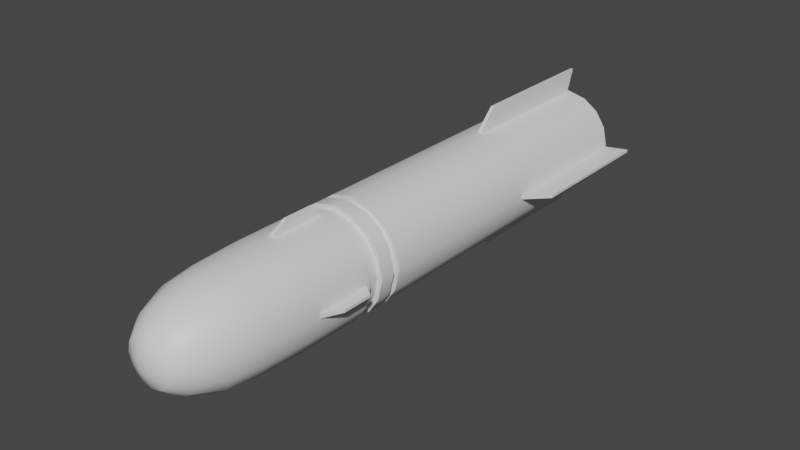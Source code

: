 # Source: missile.blend  (saved by Blender 3.0.40; exported with 4.5.12 LTS)
import bpy
from mathutils import Matrix  # noqa: F401  (used for matrix-valued properties, if any)

bpy.ops.wm.read_factory_settings(use_empty=True)
scene = bpy.context.scene
scene.name = 'Scene'

# ---- collections
col_collection = bpy.data.collections.new('Collection'); scene.collection.children.link(col_collection)

# ---- materials (node trees are filled in below, after node groups)
mat_body = bpy.data.materials.new('Body')
mat_body.alpha_threshold = 0.0
mat_body.use_transparent_shadow = False
mat_body.roughness = 0.5
mat_body.line_color = (0.0, 0.0, 0.0, 1.0)
mat_fins = bpy.data.materials.new('Fins')
mat_fins.alpha_threshold = 0.0
mat_fins.use_transparent_shadow = False
mat_fins.roughness = 0.5
mat_fins.line_color = (0.0, 0.0, 0.0, 1.0)

# ---- node groups
ng_auto_smooth = bpy.data.node_groups.new('Auto Smooth', 'GeometryNodeTree')
_s = ng_auto_smooth.interface.new_socket(name='Geometry', in_out='OUTPUT', socket_type='NodeSocketGeometry')
_s = ng_auto_smooth.interface.new_socket(name='Geometry', in_out='INPUT', socket_type='NodeSocketGeometry')
_s = ng_auto_smooth.interface.new_socket(name='Angle', in_out='INPUT', socket_type='NodeSocketFloat')
_s.subtype = 'ANGLE'
_s.min_value = 0.0
_s.max_value = 3.142
ng_auto_smooth.is_modifier = True
_N = ng_auto_smooth.nodes; _L = ng_auto_smooth.links
n0 = _N.new('NodeGroupOutput'); n0.name = 'Group Output'; n0.location = (480, -100)
n1 = _N.new('NodeGroupInput'); n1.name = 'Group Input'; n1.location = (-420, -300)
n2 = _N.new('NodeGroupInput'); n2.name = 'Group Input.001'; n2.location = (-60, -100)
n3 = _N.new('GeometryNodeSetShadeSmooth'); n3.name = 'Set Shade Smooth'; n3.location = (120, -100)
n3.domain = 'EDGE'
n4 = _N.new('GeometryNodeSetShadeSmooth'); n4.name = 'Set Shade Smooth.001'; n4.location = (300, -100)
n5 = _N.new('GeometryNodeInputMeshEdgeAngle'); n5.name = 'Edge Angle'; n5.location = (-420, -220)
n6 = _N.new('GeometryNodeInputEdgeSmooth'); n6.name = 'Is Edge Smooth'; n6.location = (-60, -160)
n7 = _N.new('GeometryNodeInputShadeSmooth'); n7.name = 'Is Face Smooth'; n7.location = (-240, -340)
n8 = _N.new('FunctionNodeBooleanMath'); n8.name = 'Boolean Math'; n8.location = (-60, -220)
n9 = _N.new('FunctionNodeCompare'); n9.name = 'Compare'; n9.location = (-240, -180)
n9.operation = 'LESS_EQUAL'
_L.new(n5.outputs[0], n9.inputs[0])
_L.new(n4.outputs[0], n0.inputs[0])
_L.new(n1.outputs[1], n9.inputs[1])
_L.new(n9.outputs[0], n8.inputs[0])
_L.new(n7.outputs[0], n8.inputs[1])
_L.new(n2.outputs[0], n3.inputs[0])
_L.new(n6.outputs[0], n3.inputs[1])
_L.new(n3.outputs[0], n4.inputs[0])
_L.new(n8.outputs[0], n3.inputs[2])
n0.is_active_output = True

# ---- material node trees
mat_body.use_nodes = True; mat_body.node_tree.nodes.clear()
_N = mat_body.node_tree.nodes; _L = mat_body.node_tree.links
n0 = _N.new('ShaderNodeOutputMaterial'); n0.name = 'Material Output'; n0.location = (300, 300)
n1 = _N.new('ShaderNodeBsdfPrincipled'); n1.name = 'Principled BSDF'; n1.location = (10, 300)
n1.distribution = 'GGX'
n1.subsurface_method = 'RANDOM_WALK_SKIN'
n1.inputs[3].default_value = 1.45
n1.inputs[27].default_value = (0.0, 0.0, 0.0, 1.0)
n1.inputs[28].default_value = 1.0
_L.new(n1.outputs[0], n0.inputs[0])
n0.is_active_output = True
mat_fins.use_nodes = True; mat_fins.node_tree.nodes.clear()
_N = mat_fins.node_tree.nodes; _L = mat_fins.node_tree.links
n0 = _N.new('ShaderNodeOutputMaterial'); n0.name = 'Material Output'; n0.location = (300, 300)
n1 = _N.new('ShaderNodeBsdfPrincipled'); n1.name = 'Principled BSDF'; n1.location = (10, 300)
n1.distribution = 'GGX'
n1.subsurface_method = 'RANDOM_WALK_SKIN'
n1.inputs[3].default_value = 1.45
n1.inputs[27].default_value = (0.0, 0.0, 0.0, 1.0)
n1.inputs[28].default_value = 1.0
_L.new(n1.outputs[0], n0.inputs[0])
n0.is_active_output = True

# ---- world
world_world = bpy.data.worlds.new('World'); scene.world = world_world
world_world.use_nodes = True; world_world.node_tree.nodes.clear()
_N = world_world.node_tree.nodes; _L = world_world.node_tree.links
n0 = _N.new('ShaderNodeOutputWorld'); n0.name = 'World Output'; n0.location = (300, 300)
n1 = _N.new('ShaderNodeBackground'); n1.name = 'Background'; n1.location = (10, 300)
n1.inputs[0].default_value = (0.05088, 0.05088, 0.05088, 1.0)
_L.new(n1.outputs[0], n0.inputs[0])
n0.is_active_output = True
world_world.color = (0.05088, 0.05088, 0.05088)
world_world.use_sun_shadow = False
world_world.sun_shadow_jitter_overblur = 0.0

# ---- meshes
me_cube_001 = bpy.data.meshes.new('Cube.001')
me_cube_001.from_pydata([(-1.225, 9.377, 1.225), (0.0, 9.377, 1.732), (-0.724, 9.377, 1.566), (-1.566, -5.32, 0.724), (-1.732, 9.377, 0.0), (-1.225, -5.32, 1.225), (-1.566, 9.377, 0.724), (-0.2352, -9.392, 0.1087), (-0.2601, -9.392, 0.0), (-0.1087, -9.392, 0.2352), (0.0, -9.392, 0.2601), (-0.1839, -9.392, 0.1839), (-0.3192, -9.214, 0.6904), (-0.54, -9.214, 0.54), (0.0, -9.214, 0.7636), (-0.6904, -9.214, 0.3192), (-0.7636, -9.214, 0.0), (-0.8419, -8.686, 0.8419), (0.0, -8.686, 1.191), (-1.191, -8.686, 0.0), (-0.4977, -8.686, 1.076), (-1.076, -8.686, 0.4977), (-1.089, -7.782, 1.089), (0.0, -7.782, 1.54), (-1.54, -7.782, 0.0), (-0.6435, -7.782, 1.392), (-1.392, -7.782, 0.6435), (-1.184, -6.751, 1.184), (0.0, -6.751, 1.674), (-1.674, -6.751, 0.0), (-0.6999, -6.751, 1.514), (-1.514, -6.751, 0.6999), (-1.225, -3.044, 1.225), (-1.566, -3.044, 0.724), (0.0, -2.553, 1.732), (-1.225, -2.553, 1.225), (-1.566, -2.553, 0.724), (-0.724, -2.553, 1.566), (-1.732, -2.553, 0.0), (-0.6616, -3.044, 1.431), (0.0, -3.044, 1.583), (-1.119, -3.044, 1.119), (-1.583, -3.044, 0.0), (-1.431, -3.044, 0.6616), (0.0, -2.553, 1.583), (-1.119, -2.553, 1.119), (-1.431, -2.553, 0.6616), (-0.6616, -2.553, 1.431), (-1.583, -2.553, 0.0), (0.0, -2.065, 1.732), (0.0, -1.814, 1.732), (-1.225, -2.065, 1.225), (-1.225, -1.814, 1.225), (-1.566, -2.065, 0.724), (-1.566, -1.814, 0.724), (-0.724, -1.814, 1.566), (-0.724, -2.065, 1.566), (-1.732, -1.814, 0.0), (-1.732, -2.065, 0.0), (0.0, -2.065, 1.55), (0.0, -1.814, 1.55), (-1.096, -2.065, 1.096), (-1.096, -1.814, 1.096), (-1.401, -2.065, 0.648), (-1.401, -1.814, 0.648), (-0.648, -1.814, 1.401), (-0.648, -2.065, 1.401), (-1.55, -1.814, 0.0), (-1.55, -2.065, 0.0), (-0.724, -3.044, 1.566), (-0.724, -5.32, 1.566), (-1.732, -3.044, 0.0), (-1.732, -5.32, 0.0), (0.0, -5.32, 1.732), (0.0, -3.044, 1.732), (0.0, -9.392, 0.0), (1.225, 9.377, 1.225), (0.724, 9.377, 1.566), (1.566, -5.32, 0.724), (1.732, 9.377, 0.0), (1.225, -5.32, 1.225), (1.566, 9.377, 0.724), (0.2352, -9.392, 0.1087), (0.2601, -9.392, 0.0), (0.1087, -9.392, 0.2352), (0.1839, -9.392, 0.1839), (0.3192, -9.214, 0.6904), (0.54, -9.214, 0.54), (0.6904, -9.214, 0.3192), (0.7636, -9.214, 0.0), (0.8419, -8.686, 0.8419), (1.191, -8.686, 0.0), (0.4977, -8.686, 1.076), (1.076, -8.686, 0.4977), (1.089, -7.782, 1.089), (1.54, -7.782, 0.0), (0.6435, -7.782, 1.392), (1.392, -7.782, 0.6435), (1.184, -6.751, 1.184), (1.674, -6.751, 0.0), (0.6999, -6.751, 1.514), (1.514, -6.751, 0.6999), (1.225, -3.044, 1.225), (1.566, -3.044, 0.724), (1.225, -2.553, 1.225), (1.566, -2.553, 0.724), (0.724, -2.553, 1.566), (1.732, -2.553, 0.0), (0.6616, -3.044, 1.431), (1.119, -3.044, 1.119), (1.583, -3.044, 0.0), (1.431, -3.044, 0.6616), (1.119, -2.553, 1.119), (1.431, -2.553, 0.6616), (0.6616, -2.553, 1.431), (1.583, -2.553, 0.0), (1.225, -2.065, 1.225), (1.225, -1.814, 1.225), (1.566, -2.065, 0.724), (1.566, -1.814, 0.724), (0.724, -1.814, 1.566), (0.724, -2.065, 1.566), (1.732, -1.814, 0.0), (1.732, -2.065, 0.0), (1.096, -2.065, 1.096), (1.096, -1.814, 1.096), (1.401, -2.065, 0.648), (1.401, -1.814, 0.648), (0.648, -1.814, 1.401), (0.648, -2.065, 1.401), (1.55, -1.814, 0.0), (1.55, -2.065, 0.0), (0.724, -3.044, 1.566), (0.724, -5.32, 1.566), (1.732, -3.044, 0.0), (1.732, -5.32, 0.0), (-1.225, 9.377, -1.225), (0.0, 9.377, -1.732), (-0.724, 9.377, -1.566), (-1.566, -5.32, -0.724), (-1.225, -5.32, -1.225), (-1.566, 9.377, -0.724), (-0.2352, -9.392, -0.1087), (-0.1087, -9.392, -0.2352), (0.0, -9.392, -0.2601), (-0.1839, -9.392, -0.1839), (-0.3192, -9.214, -0.6904), (-0.54, -9.214, -0.54), (0.0, -9.214, -0.7636), (-0.6904, -9.214, -0.3192), (-0.8419, -8.686, -0.8419), (0.0, -8.686, -1.191), (-0.4977, -8.686, -1.076), (-1.076, -8.686, -0.4977), (-1.089, -7.782, -1.089), (0.0, -7.782, -1.54), (-0.6435, -7.782, -1.392), (-1.392, -7.782, -0.6435), (-1.184, -6.751, -1.184), (0.0, -6.751, -1.674), (-0.6999, -6.751, -1.514), (-1.514, -6.751, -0.6999), (-1.225, -3.044, -1.225), (-1.566, -3.044, -0.724), (0.0, -2.553, -1.732), (-1.225, -2.553, -1.225), (-1.566, -2.553, -0.724), (-0.724, -2.553, -1.566), (-0.6616, -3.044, -1.431), (0.0, -3.044, -1.583), (-1.119, -3.044, -1.119), (-1.431, -3.044, -0.6616), (0.0, -2.553, -1.583), (-1.119, -2.553, -1.119), (-1.431, -2.553, -0.6616), (-0.6616, -2.553, -1.431), (0.0, -2.065, -1.732), (0.0, -1.814, -1.732), (-1.225, -2.065, -1.225), (-1.225, -1.814, -1.225), (-1.566, -2.065, -0.724), (-1.566, -1.814, -0.724), (-0.724, -1.814, -1.566), (-0.724, -2.065, -1.566), (0.0, -2.065, -1.55), (0.0, -1.814, -1.55), (-1.096, -2.065, -1.096), (-1.096, -1.814, -1.096), (-1.401, -2.065, -0.648), (-1.401, -1.814, -0.648), (-0.648, -1.814, -1.401), (-0.648, -2.065, -1.401), (-0.724, -3.044, -1.566), (-0.724, -5.32, -1.566), (0.0, -5.32, -1.732), (0.0, -3.044, -1.732), (1.225, 9.377, -1.225), (0.724, 9.377, -1.566), (1.566, -5.32, -0.724), (1.225, -5.32, -1.225), (1.566, 9.377, -0.724), (0.2352, -9.392, -0.1087), (0.1087, -9.392, -0.2352), (0.1839, -9.392, -0.1839), (0.3192, -9.214, -0.6904), (0.54, -9.214, -0.54), (0.6904, -9.214, -0.3192), (0.8419, -8.686, -0.8419), (0.4977, -8.686, -1.076), (1.076, -8.686, -0.4977), (1.089, -7.782, -1.089), (0.6435, -7.782, -1.392), (1.392, -7.782, -0.6435), (1.184, -6.751, -1.184), (0.6999, -6.751, -1.514), (1.514, -6.751, -0.6999), (1.225, -3.044, -1.225), (1.566, -3.044, -0.724), (1.225, -2.553, -1.225), (1.566, -2.553, -0.724), (0.724, -2.553, -1.566), (0.6616, -3.044, -1.431), (1.119, -3.044, -1.119), (1.431, -3.044, -0.6616), (1.119, -2.553, -1.119), (1.431, -2.553, -0.6616), (0.6616, -2.553, -1.431), (1.225, -2.065, -1.225), (1.225, -1.814, -1.225), (1.566, -2.065, -0.724), (1.566, -1.814, -0.724), (0.724, -1.814, -1.566), (0.724, -2.065, -1.566), (1.096, -2.065, -1.096), (1.096, -1.814, -1.096), (1.401, -2.065, -0.648), (1.401, -1.814, -0.648), (0.648, -1.814, -1.401), (0.648, -2.065, -1.401), (0.724, -3.044, -1.566), (0.724, -5.32, -1.566), (-0.7553, 9.377, 0.7553), (-5.725e-09, 9.377, 1.068), (-0.4465, 9.377, 0.9657), (-1.068, 9.377, -3.685e-09), (-0.9657, 9.377, 0.4465), (0.7553, 9.377, 0.7553), (0.4465, 9.377, 0.9657), (1.068, 9.377, -3.685e-09), (0.9657, 9.377, 0.4465), (-0.7553, 9.377, -0.7553), (-5.725e-09, 9.377, -1.068), (-0.4465, 9.377, -0.9657), (-0.9657, 9.377, -0.4465), (0.7553, 9.377, -0.7553), (0.4465, 9.377, -0.9657), (0.9657, 9.377, -0.4465), (-0.7553, 9.563, 0.7553), (-5.725e-09, 9.563, 1.068), (-0.4465, 9.563, 0.9657), (-1.068, 9.563, -3.685e-09), (-0.9657, 9.563, 0.4465), (0.7553, 9.563, 0.7553), (0.4465, 9.563, 0.9657), (1.068, 9.563, -3.685e-09), (0.9657, 9.563, 0.4465), (-0.7553, 9.563, -0.7553), (-5.725e-09, 9.563, -1.068), (-0.4465, 9.563, -0.9657), (-0.9657, 9.563, -0.4465), (0.7553, 9.563, -0.7553), (0.4465, 9.563, -0.9657), (0.9657, 9.563, -0.4465), (-0.8607, 9.73, 0.8607), (-4.591e-09, 9.73, 1.217), (-0.5088, 9.73, 1.1), (-1.217, 9.73, -5.485e-09), (-1.1, 9.73, 0.5088), (0.8607, 9.73, 0.8607), (0.5088, 9.73, 1.1), (1.217, 9.73, -5.485e-09), (1.1, 9.73, 0.5088), (-0.8607, 9.73, -0.8607), (-4.591e-09, 9.73, -1.217), (-0.5088, 9.73, -1.1), (-1.1, 9.73, -0.5088), (0.8607, 9.73, -0.8607), (0.5088, 9.73, -1.1), (1.1, 9.73, -0.5088), (-0.8607, 9.947, 0.8607), (-4.591e-09, 9.947, 1.217), (-0.5088, 9.947, 1.1), (-1.217, 9.947, -5.485e-09), (-1.1, 9.947, 0.5088), (0.8607, 9.947, 0.8607), (0.5088, 9.947, 1.1), (1.217, 9.947, -5.485e-09), (1.1, 9.947, 0.5088), (-0.8607, 9.947, -0.8607), (-4.591e-09, 9.947, -1.217), (-0.5088, 9.947, -1.1), (-1.1, 9.947, -0.5088), (0.8607, 9.947, -0.8607), (0.5088, 9.947, -1.1), (1.1, 9.947, -0.5088), (-0.5706, 9.947, 0.5706), (-1.192e-08, 9.947, 0.8069), (-0.3373, 9.947, 0.7295), (-0.8069, 9.947, -1.089e-08), (-0.7295, 9.947, 0.3373), (0.5706, 9.947, 0.5706), (0.3373, 9.947, 0.7295), (0.8069, 9.947, -1.089e-08), (0.7295, 9.947, 0.3373), (-0.5706, 9.947, -0.5706), (-1.192e-08, 9.947, -0.8069), (-0.3373, 9.947, -0.7295), (-0.7295, 9.947, -0.3373), (0.5706, 9.947, -0.5706), (0.3373, 9.947, -0.7295), (0.7295, 9.947, -0.3373), (-0.5706, 6.483, 0.5706), (-1.192e-08, 6.483, 0.8069), (-0.3373, 6.483, 0.7295), (-0.8069, 6.483, -1.089e-08), (-0.7295, 6.483, 0.3373), (0.5706, 6.483, 0.5706), (0.3373, 6.483, 0.7295), (0.8069, 6.483, -1.089e-08), (0.7295, 6.483, 0.3373), (-0.5706, 6.483, -0.5706), (-1.192e-08, 6.483, -0.8069), (-0.3373, 6.483, -0.7295), (-0.7295, 6.483, -0.3373), (0.5706, 6.483, -0.5706), (0.3373, 6.483, -0.7295), (0.7295, 6.483, -0.3373)], [], [(32, 33, 3, 5), (32, 5, 70, 69), (33, 71, 72, 3), (13, 11, 9, 12), (13, 15, 7, 11), (12, 9, 10, 14), (15, 16, 8, 7), (21, 19, 16, 15), (20, 12, 14, 18), (17, 21, 15, 13), (17, 13, 12, 20), (22, 17, 20, 25), (22, 26, 21, 17), (25, 20, 18, 23), (26, 24, 19, 21), (31, 29, 24, 26), (30, 25, 23, 28), (27, 31, 26, 22), (27, 22, 25, 30), (5, 27, 30, 70), (5, 3, 31, 27), (70, 30, 28, 73), (3, 72, 29, 31), (33, 32, 41, 43), (37, 47, 44, 34), (69, 39, 41, 32), (36, 38, 48, 46), (56, 37, 34, 49), (51, 53, 36, 35), (51, 35, 37, 56), (53, 58, 38, 36), (46, 48, 42, 43), (45, 41, 39, 47), (45, 46, 43, 41), (47, 39, 40, 44), (35, 36, 46, 45), (74, 40, 39, 69), (35, 45, 47, 37), (71, 33, 43, 42), (6, 4, 57, 54), (0, 52, 55, 2), (56, 66, 61, 51), (52, 62, 65, 55), (0, 6, 54, 52), (2, 55, 50, 1), (64, 67, 68, 63), (62, 61, 66, 65), (62, 64, 63, 61), (65, 66, 59, 60), (55, 65, 60, 50), (54, 57, 67, 64), (49, 59, 66, 56), (52, 54, 64, 62), (58, 53, 63, 68), (53, 51, 61, 63), (69, 70, 73, 74), (11, 75, 9), (7, 8, 75), (9, 75, 10), (11, 7, 75), (102, 80, 78, 103), (102, 132, 133, 80), (103, 78, 135, 134), (87, 86, 84, 85), (87, 85, 82, 88), (86, 14, 10, 84), (88, 82, 83, 89), (93, 88, 89, 91), (92, 18, 14, 86), (90, 87, 88, 93), (90, 92, 86, 87), (94, 96, 92, 90), (94, 90, 93, 97), (96, 23, 18, 92), (97, 93, 91, 95), (101, 97, 95, 99), (100, 28, 23, 96), (98, 94, 97, 101), (98, 100, 96, 94), (80, 133, 100, 98), (80, 98, 101, 78), (133, 73, 28, 100), (78, 101, 99, 135), (103, 111, 109, 102), (106, 34, 44, 114), (132, 102, 109, 108), (105, 113, 115, 107), (121, 49, 34, 106), (116, 104, 105, 118), (116, 121, 106, 104), (118, 105, 107, 123), (113, 111, 110, 115), (112, 114, 108, 109), (112, 109, 111, 113), (114, 44, 40, 108), (104, 112, 113, 105), (74, 132, 108, 40), (104, 106, 114, 112), (134, 110, 111, 103), (81, 119, 122, 79), (76, 77, 120, 117), (121, 116, 124, 129), (117, 120, 128, 125), (76, 117, 119, 81), (77, 1, 50, 120), (127, 126, 131, 130), (125, 128, 129, 124), (125, 124, 126, 127), (128, 60, 59, 129), (120, 50, 60, 128), (119, 127, 130, 122), (49, 121, 129, 59), (117, 125, 127, 119), (123, 131, 126, 118), (118, 126, 124, 116), (132, 74, 73, 133), (85, 84, 75), (82, 75, 83), (84, 10, 75), (85, 75, 82), (162, 140, 139, 163), (162, 192, 193, 140), (163, 139, 72, 71), (147, 146, 143, 145), (147, 145, 142, 149), (146, 148, 144, 143), (149, 142, 8, 16), (153, 149, 16, 19), (152, 151, 148, 146), (150, 147, 149, 153), (150, 152, 146, 147), (154, 156, 152, 150), (154, 150, 153, 157), (156, 155, 151, 152), (157, 153, 19, 24), (161, 157, 24, 29), (160, 159, 155, 156), (158, 154, 157, 161), (158, 160, 156, 154), (140, 193, 160, 158), (140, 158, 161, 139), (193, 194, 159, 160), (139, 161, 29, 72), (163, 171, 170, 162), (167, 164, 172, 175), (192, 162, 170, 168), (166, 174, 48, 38), (183, 176, 164, 167), (178, 165, 166, 180), (178, 183, 167, 165), (180, 166, 38, 58), (174, 171, 42, 48), (173, 175, 168, 170), (173, 170, 171, 174), (175, 172, 169, 168), (165, 173, 174, 166), (195, 192, 168, 169), (165, 167, 175, 173), (71, 42, 171, 163), (141, 181, 57, 4), (136, 138, 182, 179), (183, 178, 186, 191), (179, 182, 190, 187), (136, 179, 181, 141), (138, 137, 177, 182), (189, 188, 68, 67), (187, 190, 191, 186), (187, 186, 188, 189), (190, 185, 184, 191), (182, 177, 185, 190), (181, 189, 67, 57), (176, 183, 191, 184), (179, 187, 189, 181), (58, 68, 188, 180), (180, 188, 186, 178), (192, 195, 194, 193), (145, 143, 75), (142, 75, 8), (143, 144, 75), (145, 75, 142), (216, 217, 198, 199), (216, 199, 240, 239), (217, 134, 135, 198), (205, 203, 202, 204), (205, 206, 201, 203), (204, 202, 144, 148), (206, 89, 83, 201), (209, 91, 89, 206), (208, 204, 148, 151), (207, 209, 206, 205), (207, 205, 204, 208), (210, 207, 208, 211), (210, 212, 209, 207), (211, 208, 151, 155), (212, 95, 91, 209), (215, 99, 95, 212), (214, 211, 155, 159), (213, 215, 212, 210), (213, 210, 211, 214), (199, 213, 214, 240), (199, 198, 215, 213), (240, 214, 159, 194), (198, 135, 99, 215), (217, 216, 222, 223), (220, 226, 172, 164), (239, 221, 222, 216), (219, 107, 115, 225), (232, 220, 164, 176), (227, 229, 219, 218), (227, 218, 220, 232), (229, 123, 107, 219), (225, 115, 110, 223), (224, 222, 221, 226), (224, 225, 223, 222), (226, 221, 169, 172), (218, 219, 225, 224), (195, 169, 221, 239), (218, 224, 226, 220), (134, 217, 223, 110), (200, 79, 122, 230), (196, 228, 231, 197), (232, 238, 233, 227), (228, 234, 237, 231), (196, 200, 230, 228), (197, 231, 177, 137), (236, 130, 131, 235), (234, 233, 238, 237), (234, 236, 235, 233), (237, 238, 184, 185), (231, 237, 185, 177), (230, 122, 130, 236), (176, 184, 238, 232), (228, 230, 236, 234), (123, 229, 235, 131), (229, 227, 233, 235), (239, 240, 194, 195), (203, 75, 202), (201, 83, 75), (202, 75, 144), (203, 201, 75), (76, 246, 247, 77), (138, 252, 251, 137), (1, 242, 243, 2), (81, 249, 246, 76), (4, 244, 253, 141), (136, 250, 252, 138), (2, 243, 241, 0), (200, 256, 248, 79), (137, 251, 255, 197), (141, 253, 250, 136), (6, 245, 244, 4), (196, 254, 256, 200), (197, 255, 254, 196), (0, 241, 245, 6), (77, 247, 242, 1), (79, 248, 249, 81), (253, 269, 266, 250), (247, 263, 258, 242), (251, 267, 271, 255), (246, 262, 263, 247), (255, 271, 270, 254), (248, 264, 265, 249), (256, 272, 264, 248), (249, 265, 262, 246), (242, 258, 259, 243), (254, 270, 272, 256), (252, 268, 267, 251), (243, 259, 257, 241), (250, 266, 268, 252), (245, 261, 260, 244), (244, 260, 269, 253), (241, 257, 261, 245), (266, 282, 284, 268), (261, 277, 276, 260), (260, 276, 285, 269), (257, 273, 277, 261), (269, 285, 282, 266), (263, 279, 274, 258), (267, 283, 287, 271), (262, 278, 279, 263), (271, 287, 286, 270), (264, 280, 281, 265), (272, 288, 280, 264), (265, 281, 278, 262), (258, 274, 275, 259), (270, 286, 288, 272), (268, 284, 283, 267), (259, 275, 273, 257), (288, 304, 296, 280), (281, 297, 294, 278), (274, 290, 291, 275), (286, 302, 304, 288), (284, 300, 299, 283), (275, 291, 289, 273), (282, 298, 300, 284), (277, 293, 292, 276), (276, 292, 301, 285), (273, 289, 293, 277), (285, 301, 298, 282), (279, 295, 290, 274), (283, 299, 303, 287), (278, 294, 295, 279), (287, 303, 302, 286), (280, 296, 297, 281), (295, 311, 306, 290), (299, 315, 319, 303), (294, 310, 311, 295), (303, 319, 318, 302), (296, 312, 313, 297), (304, 320, 312, 296), (297, 313, 310, 294), (290, 306, 307, 291), (302, 318, 320, 304), (300, 316, 315, 299), (291, 307, 305, 289), (298, 314, 316, 300), (293, 309, 308, 292), (292, 308, 317, 301), (289, 305, 309, 293), (301, 317, 314, 298), (314, 330, 332, 316), (309, 325, 324, 308), (308, 324, 333, 317), (305, 321, 325, 309), (317, 333, 330, 314), (311, 327, 322, 306), (315, 331, 335, 319), (310, 326, 327, 311), (319, 335, 334, 318), (312, 328, 329, 313), (320, 336, 328, 312), (313, 329, 326, 310), (306, 322, 323, 307), (318, 334, 336, 320), (316, 332, 331, 315), (307, 323, 321, 305), (323, 322, 327, 326, 329, 328, 336, 334, 335, 331, 332, 330, 333, 324, 325, 321)])
me_cube_001.polygons.foreach_set('use_smooth', [1, 1, 1, 1, 1, 1, 1, 1, 1, 1, 1, 1, 1, 1, 1, 1, 1, 1, 1, 1, 1, 1, 1, 0, 0, 0, 0, 1, 1, 1, 1, 1, 1, 1, 1, 0, 0, 0, 0, 1, 1, 0, 0, 1, 1, 1, 1, 1, 1, 0, 0, 0, 0, 0, 0, 1, 1, 1, 1, 1, 1, 1, 1, 1, 1, 1, 1, 1, 1, 1, 1, 1, 1, 1, 1, 1, 1, 1, 1, 1, 1, 1, 1, 0, 0, 0, 0, 1, 1, 1, 1, 1, 1, 1, 1, 0, 0, 0, 0, 1, 1, 0, 0, 1, 1, 1, 1, 1, 1, 0, 0, 0, 0, 0, 0, 1, 1, 1, 1, 1, 1, 1, 1, 1, 1, 1, 1, 1, 1, 1, 1, 1, 1, 1, 1, 1, 1, 1, 1, 1, 1, 1, 1, 0, 0, 0, 0, 1, 1, 1, 1, 1, 1, 1, 1, 0, 0, 0, 0, 1, 1, 0, 0, 1, 1, 1, 1, 1, 1, 0, 0, 0, 0, 0, 0, 1, 1, 1, 1, 1, 1, 1, 1, 1, 1, 1, 1, 1, 1, 1, 1, 1, 1, 1, 1, 1, 1, 1, 1, 1, 1, 1, 1, 0, 0, 0, 0, 1, 1, 1, 1, 1, 1, 1, 1, 0, 0, 0, 0, 1, 1, 0, 0, 1, 1, 1, 1, 1, 1, 0, 0, 0, 0, 0, 0, 1, 1, 1, 1, 1, 0, 0, 0, 0, 0, 0, 0, 0, 0, 0, 0, 0, 0, 0, 0, 0, 1, 1, 1, 1, 1, 1, 1, 1, 1, 1, 1, 1, 1, 1, 1, 1, 1, 1, 1, 1, 1, 1, 1, 1, 1, 1, 1, 1, 1, 1, 1, 1, 1, 1, 1, 1, 1, 1, 1, 1, 1, 1, 1, 1, 1, 1, 1, 1, 0, 0, 0, 0, 0, 0, 0, 0, 0, 0, 0, 0, 0, 0, 0, 0, 1, 1, 1, 1, 1, 1, 1, 1, 1, 1, 1, 1, 1, 1, 1, 1, 1])
_uv = me_cube_001.uv_layers.new(name='UVMap')
_uv.uv.foreach_set('vector', [0.8179, 0.0007329, 0.793, 0.001955, 0.793, 0.1327, 0.8179, 0.1314, 0.8179, 0.0007329, 0.8179, 0.1314, 0.85, 0.1308, 0.85, 5.436e-05, 0.6543, 0.3583, 0.6154, 0.3574, 0.6154, 0.4881, 0.6543, 0.489, 0.3606, 0.8694, 0.3401, 0.8899, 0.3431, 0.8942, 0.3693, 0.8821, 0.3606, 0.8694, 0.3479, 0.8608, 0.3358, 0.887, 0.3401, 0.8899, 0.3693, 0.8821, 0.3431, 0.8942, 0.3445, 0.9005, 0.3735, 0.9005, 0.3479, 0.8608, 0.3296, 0.8566, 0.3296, 0.8855, 0.3358, 0.887, 0.636, 0.6835, 0.6092, 0.6829, 0.6044, 0.7144, 0.6215, 0.7148, 0.8572, 0.3255, 0.8628, 0.357, 0.8816, 0.357, 0.8865, 0.3255, 0.378, 0.8521, 0.3582, 0.8386, 0.3479, 0.8608, 0.3606, 0.8694, 0.8351, 0.326, 0.8487, 0.3573, 0.8628, 0.357, 0.8572, 0.3255, 0.824, 0.2733, 0.8351, 0.326, 0.8572, 0.3255, 0.8526, 0.2727, 0.824, 0.2733, 0.8019, 0.2744, 0.818, 0.3268, 0.8351, 0.326, 0.8526, 0.2727, 0.8572, 0.3255, 0.8865, 0.3255, 0.8905, 0.2726, 0.6478, 0.6308, 0.6132, 0.63, 0.6092, 0.6829, 0.636, 0.6835, 0.6524, 0.5712, 0.6148, 0.5704, 0.6132, 0.63, 0.6478, 0.6308, 0.8508, 0.2131, 0.8526, 0.2727, 0.8905, 0.2726, 0.8921, 0.213, 0.8197, 0.2137, 0.7956, 0.2149, 0.8019, 0.2744, 0.824, 0.2733, 0.8197, 0.2137, 0.824, 0.2733, 0.8526, 0.2727, 0.8508, 0.2131, 0.8179, 0.1314, 0.8197, 0.2137, 0.8508, 0.2131, 0.85, 0.1308, 0.8179, 0.1314, 0.793, 0.1327, 0.7956, 0.2149, 0.8197, 0.2137, 0.85, 0.1308, 0.8508, 0.2131, 0.8921, 0.213, 0.8927, 0.1307, 0.6543, 0.489, 0.6154, 0.4881, 0.6148, 0.5704, 0.6524, 0.5712, 0.3882, 0.7211, 0.3755, 0.6887, 0.3683, 0.6932, 0.3798, 0.7229, 0.7309, 0.5515, 0.7327, 0.5598, 0.7717, 0.5598, 0.7736, 0.5515, 0.3519, 0.6631, 0.3466, 0.6699, 0.3683, 0.6932, 0.3755, 0.6887, 0.6729, 0.5878, 0.6543, 0.6263, 0.6627, 0.6282, 0.6797, 0.5931, 0.7027, 0.9247, 0.7307, 0.9252, 0.7315, 0.8825, 0.7035, 0.882, 0.7028, 0.9568, 0.7035, 0.9818, 0.7315, 0.9823, 0.7308, 0.9573, 0.7028, 0.9568, 0.7308, 0.9573, 0.7307, 0.9252, 0.7027, 0.9247, 0.9386, 0.7823, 0.9374, 0.8212, 0.9655, 0.8214, 0.9666, 0.7825, 0.1213, 0.8386, 0.1202, 0.8741, 0.1484, 0.8743, 0.1495, 0.8388, 0.7315, 0.9503, 0.7597, 0.9509, 0.7597, 0.9215, 0.7315, 0.921, 0.7315, 0.9503, 0.7322, 0.9732, 0.7604, 0.9737, 0.7597, 0.9509, 0.7315, 0.921, 0.7597, 0.9215, 0.7604, 0.8825, 0.7322, 0.882, 0.6985, 0.5642, 0.6729, 0.5878, 0.6797, 0.5931, 0.703, 0.5714, 0.3134, 0.6445, 0.3115, 0.6528, 0.3466, 0.6699, 0.3519, 0.6631, 0.6985, 0.5642, 0.703, 0.5714, 0.7327, 0.5598, 0.7309, 0.5515, 0.3882, 0.7638, 0.3882, 0.7211, 0.3798, 0.7229, 0.3798, 0.7619, 0.1386, 0.000886, 0.09975, 0.0, 0.09975, 0.6425, 0.1386, 0.6434, 0.4409, 0.0007334, 0.4409, 0.6433, 0.473, 0.6426, 0.473, 5.436e-05, 0.8121, 0.376, 0.8057, 0.3842, 0.8269, 0.4071, 0.8357, 0.4015, 0.5044, 0.7274, 0.5099, 0.7363, 0.539, 0.725, 0.5368, 0.7148, 0.4409, 0.0007334, 0.4159, 0.001955, 0.4159, 0.6445, 0.4409, 0.6433, 0.473, 5.436e-05, 0.473, 0.6426, 0.5157, 0.6425, 0.5157, 0.0, 0.9794, 0.3995, 0.9783, 0.4343, 0.9927, 0.4344, 0.9938, 0.3996, 0.2812, 0.9674, 0.2956, 0.9677, 0.2956, 0.939, 0.2812, 0.9387, 0.2812, 0.9674, 0.2819, 0.9898, 0.2963, 0.99, 0.2956, 0.9677, 0.2812, 0.9387, 0.2956, 0.939, 0.2963, 0.9008, 0.2819, 0.9005, 0.5368, 0.7148, 0.539, 0.725, 0.5772, 0.725, 0.5795, 0.7148, 0.4788, 0.7511, 0.4602, 0.7896, 0.4704, 0.7919, 0.4871, 0.7575, 0.7736, 0.3574, 0.7713, 0.3676, 0.8057, 0.3842, 0.8121, 0.376, 0.5044, 0.7274, 0.4788, 0.7511, 0.4871, 0.7575, 0.5099, 0.7363, 0.8484, 0.4767, 0.8484, 0.434, 0.8382, 0.4361, 0.8382, 0.4744, 0.8484, 0.434, 0.8357, 0.4015, 0.8269, 0.4071, 0.8382, 0.4361, 0.85, 5.436e-05, 0.85, 0.1308, 0.8927, 0.1307, 0.8927, 0.0, 0.3401, 0.8899, 0.3296, 0.9005, 0.3431, 0.8942, 0.3358, 0.887, 0.3296, 0.8855, 0.3296, 0.9005, 0.3431, 0.8942, 0.3296, 0.9005, 0.3445, 0.9005, 0.3401, 0.8899, 0.3358, 0.887, 0.3296, 0.9005, 0.768, 0.3566, 0.768, 0.2259, 0.7359, 0.2266, 0.7359, 0.3573, 0.768, 0.3566, 0.793, 0.3554, 0.793, 0.2247, 0.768, 0.2259, 0.7359, 0.3573, 0.7359, 0.2266, 0.6932, 0.2267, 0.6932, 0.3574, 0.3122, 0.8694, 0.2995, 0.8608, 0.2874, 0.887, 0.2917, 0.8899, 0.3122, 0.8694, 0.2917, 0.8899, 0.2947, 0.8942, 0.3209, 0.8821, 0.2995, 0.8608, 0.2812, 0.8566, 0.2812, 0.8855, 0.2874, 0.887, 0.3209, 0.8821, 0.2947, 0.8942, 0.2961, 0.9005, 0.3251, 0.9005, 0.7287, 0.03185, 0.7231, 0.0003672, 0.7043, 0.000391, 0.6994, 0.03188, 0.8613, 0.3892, 0.8881, 0.389, 0.892, 0.3574, 0.8748, 0.3575, 0.7508, 0.03138, 0.7373, 6.771e-05, 0.7231, 0.0003672, 0.7287, 0.03185, 0.3296, 0.8521, 0.3098, 0.8386, 0.2995, 0.8608, 0.3122, 0.8694, 0.7619, 0.08411, 0.7841, 0.08303, 0.768, 0.03054, 0.7508, 0.03138, 0.7619, 0.08411, 0.7508, 0.03138, 0.7287, 0.03185, 0.7334, 0.08472, 0.8511, 0.4423, 0.8857, 0.442, 0.8881, 0.389, 0.8613, 0.3892, 0.7334, 0.08472, 0.7287, 0.03185, 0.6994, 0.03188, 0.6954, 0.08476, 0.7351, 0.1443, 0.7334, 0.08472, 0.6954, 0.08476, 0.6939, 0.1444, 0.8484, 0.5019, 0.886, 0.5016, 0.8857, 0.442, 0.8511, 0.4423, 0.7662, 0.1437, 0.7619, 0.08411, 0.7334, 0.08472, 0.7351, 0.1443, 0.7662, 0.1437, 0.7903, 0.1425, 0.7841, 0.08303, 0.7619, 0.08411, 0.768, 0.2259, 0.793, 0.2247, 0.7903, 0.1425, 0.7662, 0.1437, 0.768, 0.2259, 0.7662, 0.1437, 0.7351, 0.1443, 0.7359, 0.2266, 0.849, 0.5842, 0.8879, 0.5839, 0.886, 0.5016, 0.8484, 0.5019, 0.7359, 0.2266, 0.7351, 0.1443, 0.6939, 0.1444, 0.6932, 0.2267, 0.2127, 0.6808, 0.2195, 0.6861, 0.2428, 0.6644, 0.2383, 0.6572, 0.8121, 0.5701, 0.7736, 0.5515, 0.7717, 0.5598, 0.8068, 0.5769, 0.2707, 0.6445, 0.2383, 0.6572, 0.2428, 0.6644, 0.2725, 0.6528, 0.8484, 0.6281, 0.8401, 0.6299, 0.8401, 0.6689, 0.8484, 0.6708, 0.3243, 0.9394, 0.3243, 0.9005, 0.2963, 0.9011, 0.2963, 0.94, 0.9376, 0.7571, 0.9656, 0.7573, 0.9652, 0.7252, 0.9372, 0.725, 0.9376, 0.7571, 0.9386, 0.7821, 0.9666, 0.7823, 0.9656, 0.7573, 0.9372, 0.725, 0.9652, 0.7252, 0.9655, 0.6825, 0.9374, 0.6823, 0.1495, 0.9131, 0.1777, 0.9134, 0.1779, 0.8743, 0.1497, 0.8741, 0.1499, 0.9425, 0.1508, 0.9653, 0.179, 0.9655, 0.1781, 0.9427, 0.1499, 0.9425, 0.1781, 0.9427, 0.1777, 0.9134, 0.1495, 0.9131, 0.3525, 0.936, 0.3525, 0.9005, 0.3243, 0.9011, 0.3243, 0.9367, 0.8357, 0.5957, 0.8285, 0.6002, 0.8401, 0.6299, 0.8484, 0.6281, 0.3134, 0.6445, 0.2707, 0.6445, 0.2725, 0.6528, 0.3115, 0.6528, 0.8357, 0.5957, 0.8121, 0.5701, 0.8068, 0.5769, 0.8285, 0.6002, 0.1941, 0.7193, 0.2025, 0.7212, 0.2195, 0.6861, 0.2127, 0.6808, 0.3589, 0.6444, 0.3589, 0.0019, 0.3162, 0.001955, 0.3162, 0.6445, 0.391, 0.6438, 0.4159, 0.6425, 0.4159, 0.0, 0.391, 0.001222, 0.7309, 0.3574, 0.6985, 0.3701, 0.704, 0.3789, 0.7331, 0.3676, 0.6416, 0.7589, 0.618, 0.7334, 0.6116, 0.7416, 0.6328, 0.7645, 0.391, 0.6438, 0.391, 0.001222, 0.3589, 0.0019, 0.3589, 0.6444, 0.9316, 0.000886, 0.8927, 0.0, 0.8927, 0.6425, 0.9316, 0.6434, 0.9843, 0.7164, 0.9987, 0.7165, 0.9989, 0.6783, 0.9845, 0.6782, 0.9847, 0.7452, 0.9856, 0.7675, 1.0, 0.7676, 0.9991, 0.7453, 0.9847, 0.7452, 0.9991, 0.7453, 0.9987, 0.7165, 0.9843, 0.7164, 0.5136, 0.6793, 0.5136, 0.6445, 0.4992, 0.6448, 0.4992, 0.6796, 0.618, 0.7334, 0.5795, 0.7148, 0.5772, 0.725, 0.6116, 0.7416, 0.6543, 0.7914, 0.6441, 0.7935, 0.6441, 0.8317, 0.6543, 0.8341, 0.7736, 0.3574, 0.7309, 0.3574, 0.7331, 0.3676, 0.7713, 0.3676, 0.6416, 0.7589, 0.6328, 0.7645, 0.6441, 0.7935, 0.6543, 0.7914, 0.6543, 0.4322, 0.6645, 0.4345, 0.6812, 0.4001, 0.6729, 0.3937, 0.6729, 0.3937, 0.6812, 0.4001, 0.704, 0.3789, 0.6985, 0.3701, 0.8531, 0.7149, 0.892, 0.7145, 0.8879, 0.5839, 0.849, 0.5842, 0.2917, 0.8899, 0.2874, 0.887, 0.2812, 0.9005, 0.2947, 0.8942, 0.2812, 0.9005, 0.2961, 0.9005, 0.2874, 0.887, 0.2812, 0.8855, 0.2812, 0.9005, 0.2917, 0.8899, 0.2812, 0.9005, 0.2947, 0.8942, 0.5406, 0.3581, 0.5406, 0.4888, 0.5727, 0.4881, 0.5727, 0.3574, 0.5406, 0.3581, 0.5157, 0.3593, 0.5157, 0.49, 0.5406, 0.4888, 0.5727, 0.3574, 0.5727, 0.4881, 0.6154, 0.4881, 0.6154, 0.3574, 0.4818, 0.6753, 0.4691, 0.6667, 0.457, 0.6928, 0.4614, 0.6958, 0.4818, 0.6753, 0.4614, 0.6958, 0.4643, 0.7001, 0.4905, 0.688, 0.4691, 0.6667, 0.4508, 0.6625, 0.4508, 0.6914, 0.457, 0.6928, 0.4905, 0.688, 0.4643, 0.7001, 0.4657, 0.7064, 0.4947, 0.7064, 0.5799, 0.6829, 0.5855, 0.7144, 0.6044, 0.7144, 0.6092, 0.6829, 0.636, 0.3261, 0.6092, 0.3255, 0.6044, 0.357, 0.6215, 0.3574, 0.5578, 0.6834, 0.5714, 0.7147, 0.5855, 0.7144, 0.5799, 0.6829, 0.4992, 0.658, 0.4794, 0.6445, 0.4691, 0.6667, 0.4818, 0.6753, 0.5467, 0.6307, 0.5246, 0.6317, 0.5407, 0.6842, 0.5578, 0.6834, 0.5467, 0.6307, 0.5578, 0.6834, 0.5799, 0.6829, 0.5753, 0.63, 0.6478, 0.2734, 0.6132, 0.2726, 0.6092, 0.3255, 0.636, 0.3261, 0.5753, 0.63, 0.5799, 0.6829, 0.6092, 0.6829, 0.6132, 0.63, 0.5735, 0.5704, 0.5753, 0.63, 0.6132, 0.63, 0.6148, 0.5704, 0.6524, 0.2139, 0.6148, 0.213, 0.6132, 0.2726, 0.6478, 0.2734, 0.5425, 0.5711, 0.5467, 0.6307, 0.5753, 0.63, 0.5735, 0.5704, 0.5425, 0.5711, 0.5183, 0.5723, 0.5246, 0.6317, 0.5467, 0.6307, 0.5406, 0.4888, 0.5157, 0.49, 0.5183, 0.5723, 0.5425, 0.5711, 0.5406, 0.4888, 0.5425, 0.5711, 0.5735, 0.5704, 0.5727, 0.4881, 0.6543, 0.1316, 0.6154, 0.1307, 0.6148, 0.213, 0.6524, 0.2139, 0.5727, 0.4881, 0.5735, 0.5704, 0.6148, 0.5704, 0.6154, 0.4881, 0.3696, 0.8022, 0.3628, 0.797, 0.3395, 0.8186, 0.344, 0.8259, 0.6907, 0.727, 0.7291, 0.7456, 0.731, 0.7372, 0.6959, 0.7202, 0.3116, 0.8386, 0.344, 0.8259, 0.3395, 0.8186, 0.3098, 0.8302, 0.6543, 0.669, 0.6627, 0.6672, 0.6627, 0.6282, 0.6543, 0.6263, 0.8568, 0.7456, 0.8556, 0.7845, 0.8836, 0.7847, 0.8848, 0.7458, 0.9376, 0.896, 0.9656, 0.8962, 0.9652, 0.8641, 0.9372, 0.8639, 0.9376, 0.896, 0.9386, 0.9209, 0.9666, 0.9211, 0.9656, 0.8962, 0.9372, 0.8639, 0.9652, 0.8641, 0.9655, 0.8214, 0.9374, 0.8212, 0.12, 0.9131, 0.1481, 0.9134, 0.1484, 0.8743, 0.1202, 0.8741, 0.1203, 0.9425, 0.1213, 0.9653, 0.1495, 0.9655, 0.1485, 0.9427, 0.1203, 0.9425, 0.1485, 0.9427, 0.1481, 0.9134, 0.12, 0.9131, 0.09176, 0.8386, 0.09068, 0.8741, 0.1189, 0.8743, 0.12, 0.8388, 0.667, 0.7014, 0.6743, 0.6969, 0.6627, 0.6672, 0.6543, 0.669, 0.2689, 0.8386, 0.3116, 0.8386, 0.3098, 0.8302, 0.2708, 0.8302, 0.667, 0.7014, 0.6907, 0.727, 0.6959, 0.7202, 0.6743, 0.6969, 0.3882, 0.7638, 0.3798, 0.7619, 0.3628, 0.797, 0.3696, 0.8022, 0.05706, 5.436e-05, 0.05706, 0.6426, 0.09975, 0.6425, 0.09975, 0.0, 0.02495, 0.0007334, 0.0, 0.001955, 0.0, 0.6445, 0.02495, 0.6433, 0.7718, 0.5515, 0.8043, 0.5388, 0.7987, 0.5299, 0.7697, 0.5413, 0.4729, 0.8647, 0.4966, 0.8903, 0.5029, 0.882, 0.4818, 0.8591, 0.02495, 0.0007334, 0.02495, 0.6433, 0.05706, 0.6426, 0.05706, 5.436e-05, 0.1386, 0.6436, 0.1775, 0.6445, 0.1775, 0.001955, 0.1386, 0.001068, 0.9781, 0.4725, 0.9925, 0.4726, 0.9927, 0.4344, 0.9783, 0.4343, 0.9785, 0.5013, 0.9794, 0.5236, 0.9938, 0.5237, 0.9929, 0.5014, 0.9785, 0.5013, 0.9929, 0.5014, 0.9925, 0.4726, 0.9781, 0.4725, 0.9856, 0.7676, 0.9845, 0.8024, 0.9989, 0.8025, 1.0, 0.7677, 0.4966, 0.8903, 0.535, 0.9089, 0.5373, 0.8987, 0.5029, 0.882, 0.4602, 0.8323, 0.4704, 0.8301, 0.4704, 0.7919, 0.4602, 0.7896, 0.7291, 0.5515, 0.7718, 0.5515, 0.7697, 0.5413, 0.7314, 0.5413, 0.4729, 0.8647, 0.4818, 0.8591, 0.4704, 0.8301, 0.4602, 0.8323, 0.8484, 0.4767, 0.8382, 0.4744, 0.8216, 0.5088, 0.8298, 0.5151, 0.8298, 0.5151, 0.8216, 0.5088, 0.7987, 0.5299, 0.8043, 0.5388, 0.6543, 0.000886, 0.6154, 0.0, 0.6154, 0.1307, 0.6543, 0.1316, 0.4614, 0.6958, 0.457, 0.6928, 0.4508, 0.7064, 0.4643, 0.7001, 0.4508, 0.7064, 0.4657, 0.7064, 0.457, 0.6928, 0.4508, 0.6914, 0.4508, 0.7064, 0.4614, 0.6958, 0.4508, 0.7064, 0.4643, 0.7001, 0.5406, 0.0007329, 0.5157, 0.001955, 0.5157, 0.1327, 0.5406, 0.1314, 0.5406, 0.0007329, 0.5406, 0.1314, 0.5727, 0.1308, 0.5727, 5.436e-05, 0.6543, 0.3565, 0.6932, 0.3574, 0.6932, 0.2267, 0.6543, 0.2258, 0.6854, 0.9128, 0.6649, 0.9333, 0.6678, 0.9376, 0.694, 0.9255, 0.6854, 0.9128, 0.6727, 0.9042, 0.6606, 0.9304, 0.6649, 0.9333, 0.694, 0.9255, 0.6678, 0.9376, 0.6693, 0.9439, 0.6982, 0.9439, 0.6727, 0.9042, 0.6543, 0.9, 0.6543, 0.9289, 0.6606, 0.9304, 0.6727, 0.03127, 0.6994, 0.03188, 0.7043, 0.000391, 0.6871, 0.0, 0.5799, 0.3255, 0.5855, 0.357, 0.6044, 0.357, 0.6092, 0.3255, 0.7027, 0.8955, 0.6829, 0.882, 0.6727, 0.9042, 0.6854, 0.9128, 0.5578, 0.326, 0.5714, 0.3573, 0.5855, 0.357, 0.5799, 0.3255, 0.5467, 0.2733, 0.5578, 0.326, 0.5799, 0.3255, 0.5753, 0.2727, 0.5467, 0.2733, 0.5246, 0.2744, 0.5407, 0.3268, 0.5578, 0.326, 0.5753, 0.2727, 0.5799, 0.3255, 0.6092, 0.3255, 0.6132, 0.2726, 0.6608, 0.08398, 0.6954, 0.08476, 0.6994, 0.03188, 0.6727, 0.03127, 0.6563, 0.1435, 0.6939, 0.1444, 0.6954, 0.08476, 0.6608, 0.08398, 0.5735, 0.2131, 0.5753, 0.2727, 0.6132, 0.2726, 0.6148, 0.213, 0.5425, 0.2137, 0.5183, 0.2149, 0.5246, 0.2744, 0.5467, 0.2733, 0.5425, 0.2137, 0.5467, 0.2733, 0.5753, 0.2727, 0.5735, 0.2131, 0.5406, 0.1314, 0.5425, 0.2137, 0.5735, 0.2131, 0.5727, 0.1308, 0.5406, 0.1314, 0.5157, 0.1327, 0.5183, 0.2149, 0.5425, 0.2137, 0.5727, 0.1308, 0.5735, 0.2131, 0.6148, 0.213, 0.6154, 0.1307, 0.6543, 0.2258, 0.6932, 0.2267, 0.6939, 0.1444, 0.6563, 0.1435, 0.1941, 0.762, 0.2068, 0.7944, 0.2141, 0.7899, 0.2025, 0.7602, 0.7718, 0.7456, 0.7701, 0.7372, 0.731, 0.7372, 0.7291, 0.7456, 0.2305, 0.82, 0.2357, 0.8132, 0.2141, 0.7899, 0.2068, 0.7944, 0.8298, 0.7092, 0.8484, 0.6708, 0.8401, 0.6689, 0.8231, 0.704, 0.8553, 0.8272, 0.8833, 0.8274, 0.8836, 0.7847, 0.8556, 0.7845, 0.8557, 0.8593, 0.8568, 0.8842, 0.8848, 0.8845, 0.8837, 0.8595, 0.8557, 0.8593, 0.8837, 0.8595, 0.8833, 0.8274, 0.8553, 0.8272, 0.9386, 0.6434, 0.9374, 0.6823, 0.9655, 0.6825, 0.9666, 0.6436, 0.1508, 0.8386, 0.1497, 0.8741, 0.1779, 0.8743, 0.179, 0.8388, 0.09082, 0.9425, 0.119, 0.9427, 0.1186, 0.9134, 0.09043, 0.9131, 0.09082, 0.9425, 0.09176, 0.9653, 0.12, 0.9655, 0.119, 0.9427, 0.09043, 0.9131, 0.1186, 0.9134, 0.1189, 0.8743, 0.09068, 0.8741, 0.8043, 0.7329, 0.8298, 0.7092, 0.8231, 0.704, 0.7997, 0.7256, 0.2689, 0.8386, 0.2708, 0.8302, 0.2357, 0.8132, 0.2305, 0.82, 0.8043, 0.7329, 0.7997, 0.7256, 0.7701, 0.7372, 0.7718, 0.7456, 0.1941, 0.7193, 0.1941, 0.762, 0.2025, 0.7602, 0.2025, 0.7212, 0.2773, 0.6436, 0.3162, 0.6445, 0.3162, 0.001955, 0.2773, 0.001068, 0.2523, 0.6438, 0.2523, 0.001222, 0.2202, 0.0019, 0.2202, 0.6444, 0.6907, 0.5329, 0.6971, 0.5246, 0.6759, 0.5018, 0.667, 0.5073, 0.6102, 0.8962, 0.6046, 0.8873, 0.5756, 0.8987, 0.5777, 0.9089, 0.2523, 0.6438, 0.2773, 0.6425, 0.2773, 0.0, 0.2523, 0.001222, 0.2202, 0.6444, 0.2202, 0.0019, 0.1775, 0.001955, 0.1775, 0.6445, 0.9856, 0.6434, 0.9845, 0.6782, 0.9989, 0.6783, 1.0, 0.6435, 0.9847, 0.8694, 0.9991, 0.8695, 0.9987, 0.8407, 0.9843, 0.8406, 0.9847, 0.8694, 0.9856, 0.8917, 1.0, 0.8918, 0.9991, 0.8695, 0.9843, 0.8406, 0.9987, 0.8407, 0.9989, 0.8025, 0.9845, 0.8024, 0.5777, 0.9089, 0.5756, 0.8987, 0.5373, 0.8987, 0.535, 0.9089, 0.6357, 0.8725, 0.6543, 0.8341, 0.6441, 0.8317, 0.6275, 0.8661, 0.7291, 0.5515, 0.7314, 0.5413, 0.6971, 0.5246, 0.6907, 0.5329, 0.6102, 0.8962, 0.6357, 0.8725, 0.6275, 0.8661, 0.6046, 0.8873, 0.6543, 0.4322, 0.6543, 0.4749, 0.6645, 0.4727, 0.6645, 0.4345, 0.6543, 0.4749, 0.667, 0.5073, 0.6759, 0.5018, 0.6645, 0.4727, 0.5727, 5.436e-05, 0.5727, 0.1308, 0.6154, 0.1307, 0.6154, 0.0, 0.6649, 0.9333, 0.6543, 0.9439, 0.6678, 0.9376, 0.6606, 0.9304, 0.6543, 0.9289, 0.6543, 0.9439, 0.6678, 0.9376, 0.6543, 0.9439, 0.6693, 0.9439, 0.6649, 0.9333, 0.6606, 0.9304, 0.6543, 0.9439, 0.04417, 0.6572, 0.06444, 0.6895, 0.08444, 0.6817, 0.07661, 0.6445, 0.1175, 0.8386, 0.1097, 0.8014, 0.08332, 0.8014, 0.07479, 0.8386, 0.1193, 0.6445, 0.1108, 0.6817, 0.1345, 0.6932, 0.1577, 0.6631, 0.01861, 0.6808, 0.04868, 0.7041, 0.06444, 0.6895, 0.04417, 0.6572, 0.1941, 0.7638, 0.1569, 0.7553, 0.1454, 0.779, 0.1755, 0.8022, 0.1499, 0.8259, 0.1297, 0.7936, 0.1097, 0.8014, 0.1175, 0.8386, 0.1577, 0.6631, 0.1345, 0.6932, 0.1491, 0.7089, 0.1814, 0.6887, 0.0, 0.762, 0.0372, 0.7541, 0.0372, 0.7278, 0.0, 0.7193, 0.07479, 0.8386, 0.08332, 0.8014, 0.05962, 0.7899, 0.03636, 0.82, 0.1755, 0.8022, 0.1454, 0.779, 0.1297, 0.7936, 0.1499, 0.8259, 0.1941, 0.7211, 0.1569, 0.7289, 0.1569, 0.7553, 0.1941, 0.7638, 0.01268, 0.7944, 0.04502, 0.7742, 0.0372, 0.7541, 0.0, 0.762, 0.03636, 0.82, 0.05962, 0.7899, 0.04502, 0.7742, 0.01268, 0.7944, 0.1814, 0.6887, 0.1491, 0.7089, 0.1569, 0.7289, 0.1941, 0.7211, 0.07661, 0.6445, 0.08444, 0.6817, 0.1108, 0.6817, 0.1193, 0.6445, 0.0, 0.7193, 0.0372, 0.7278, 0.04868, 0.7041, 0.01861, 0.6808, 0.2462, 0.8942, 0.2355, 0.8941, 0.2358, 0.9139, 0.2465, 0.914, 0.357, 0.9005, 0.3573, 0.9111, 0.3813, 0.9111, 0.381, 0.9005, 0.2123, 0.8679, 0.2017, 0.8678, 0.2015, 0.8941, 0.2122, 0.8942, 0.2805, 0.914, 0.2699, 0.9139, 0.2705, 0.9293, 0.2812, 0.9294, 0.2122, 0.8942, 0.2015, 0.8941, 0.2018, 0.9139, 0.2124, 0.914, 0.2804, 0.8679, 0.2698, 0.8678, 0.2696, 0.8941, 0.2803, 0.8942, 0.2812, 0.8439, 0.2705, 0.8438, 0.2698, 0.8678, 0.2804, 0.8679, 0.2803, 0.8942, 0.2696, 0.8941, 0.2699, 0.9139, 0.2805, 0.914, 0.889, 0.8868, 0.8783, 0.8866, 0.8778, 0.9129, 0.8885, 0.9131, 0.2124, 0.914, 0.2018, 0.9139, 0.2024, 0.9293, 0.2131, 0.9294, 0.2131, 0.8439, 0.2024, 0.8438, 0.2017, 0.8678, 0.2123, 0.8679, 0.8885, 0.9131, 0.8778, 0.9129, 0.8778, 0.9327, 0.8885, 0.9329, 0.2465, 0.914, 0.2358, 0.9139, 0.2364, 0.9293, 0.2471, 0.9294, 0.2471, 0.8439, 0.2364, 0.8438, 0.2357, 0.8678, 0.2464, 0.8679, 0.2464, 0.8679, 0.2357, 0.8678, 0.2355, 0.8941, 0.2462, 0.8942, 0.8885, 0.9329, 0.8778, 0.9327, 0.8783, 0.9481, 0.889, 0.9483, 0.8825, 0.7165, 0.8741, 0.7149, 0.8741, 0.7393, 0.8825, 0.7379, 0.2364, 0.8438, 0.2266, 0.8387, 0.2257, 0.866, 0.2357, 0.8678, 0.2357, 0.8678, 0.2257, 0.866, 0.2255, 0.896, 0.2355, 0.8941, 0.8572, 0.7377, 0.8657, 0.7393, 0.8657, 0.7149, 0.8572, 0.7163, 0.2355, 0.8941, 0.2255, 0.896, 0.2258, 0.9186, 0.2358, 0.9139, 0.3573, 0.9111, 0.3525, 0.9212, 0.3798, 0.9212, 0.3813, 0.9111, 0.2017, 0.8678, 0.1917, 0.866, 0.1915, 0.896, 0.2015, 0.8941, 0.3864, 0.8402, 0.378, 0.8386, 0.378, 0.8631, 0.3864, 0.8617, 0.2015, 0.8941, 0.1915, 0.896, 0.1918, 0.9186, 0.2018, 0.9139, 0.2698, 0.8678, 0.2598, 0.866, 0.2596, 0.896, 0.2696, 0.8941, 0.2705, 0.8438, 0.2606, 0.8387, 0.2598, 0.866, 0.2698, 0.8678, 0.2696, 0.8941, 0.2596, 0.896, 0.2599, 0.9186, 0.2699, 0.9139, 0.8783, 0.8866, 0.8683, 0.8847, 0.8678, 0.9147, 0.8778, 0.9129, 0.8741, 0.7165, 0.8657, 0.7149, 0.8657, 0.7393, 0.8741, 0.7379, 0.2024, 0.8438, 0.1925, 0.8387, 0.1917, 0.866, 0.2017, 0.8678, 0.8778, 0.9129, 0.8678, 0.9147, 0.8678, 0.9373, 0.8778, 0.9327, 0.2606, 0.8387, 0.2481, 0.8386, 0.2473, 0.8659, 0.2598, 0.866, 0.2596, 0.896, 0.2471, 0.8959, 0.2474, 0.9185, 0.2599, 0.9186, 0.8683, 0.8847, 0.8559, 0.8845, 0.8553, 0.9144, 0.8678, 0.9147, 0.1918, 0.9186, 0.1793, 0.9185, 0.18, 0.936, 0.1925, 0.9361, 0.1925, 0.8387, 0.18, 0.8386, 0.1792, 0.8659, 0.1917, 0.866, 0.8678, 0.9147, 0.8553, 0.9144, 0.8553, 0.937, 0.8678, 0.9373, 0.2258, 0.9186, 0.2134, 0.9185, 0.2141, 0.936, 0.2266, 0.9361, 0.2266, 0.8387, 0.2141, 0.8386, 0.2133, 0.8659, 0.2257, 0.866, 0.2257, 0.866, 0.2133, 0.8659, 0.2131, 0.8959, 0.2255, 0.896, 0.8678, 0.9373, 0.8553, 0.937, 0.8559, 0.9546, 0.8683, 0.9548, 0.2255, 0.896, 0.2131, 0.8959, 0.2134, 0.9185, 0.2258, 0.9186, 0.3525, 0.9212, 0.3527, 0.9336, 0.3801, 0.9336, 0.3798, 0.9212, 0.1917, 0.866, 0.1792, 0.8659, 0.179, 0.8959, 0.1915, 0.896, 0.2599, 0.9186, 0.2474, 0.9185, 0.2481, 0.936, 0.2606, 0.9361, 0.1915, 0.896, 0.179, 0.8959, 0.1793, 0.9185, 0.1918, 0.9186, 0.2598, 0.866, 0.2473, 0.8659, 0.2471, 0.8959, 0.2596, 0.896, 0.7907, 0.7994, 0.7677, 0.8043, 0.7677, 0.8242, 0.7907, 0.8294, 0.6543, 0.7981, 0.6773, 0.8034, 0.686, 0.7855, 0.6674, 0.7711, 0.7818, 0.7766, 0.7618, 0.7892, 0.7677, 0.8043, 0.7907, 0.7994, 0.6674, 0.7711, 0.686, 0.7855, 0.6979, 0.7745, 0.6854, 0.7545, 0.7382, 0.7456, 0.7329, 0.7686, 0.7508, 0.7772, 0.7652, 0.7587, 0.7082, 0.7456, 0.713, 0.7686, 0.7329, 0.7686, 0.7382, 0.7456, 0.7652, 0.7587, 0.7508, 0.7772, 0.7618, 0.7892, 0.7818, 0.7766, 0.7907, 0.8294, 0.7677, 0.8242, 0.7591, 0.8421, 0.7776, 0.8564, 0.6854, 0.7545, 0.6979, 0.7745, 0.713, 0.7686, 0.7082, 0.7456, 0.6543, 0.8282, 0.6773, 0.8233, 0.6773, 0.8034, 0.6543, 0.7981, 0.7776, 0.8564, 0.7591, 0.8421, 0.7472, 0.8531, 0.7597, 0.8731, 0.6632, 0.851, 0.6832, 0.8384, 0.6773, 0.8233, 0.6543, 0.8282, 0.7369, 0.882, 0.732, 0.859, 0.7121, 0.859, 0.7069, 0.882, 0.7069, 0.882, 0.7121, 0.859, 0.6942, 0.8503, 0.6799, 0.8689, 0.7597, 0.8731, 0.7472, 0.8531, 0.732, 0.859, 0.7369, 0.882, 0.6799, 0.8689, 0.6942, 0.8503, 0.6832, 0.8384, 0.6632, 0.851, 0.9846, 0.2003, 0.9846, 0.3992, 0.9962, 0.3986, 0.9962, 0.1998, 0.9316, 0.2003, 0.9316, 0.3991, 0.9497, 0.3995, 0.9497, 0.2007, 0.9497, 0.2007, 0.9497, 0.3995, 0.9696, 0.3995, 0.9696, 0.2006, 0.9665, 0.4001, 0.9665, 0.5989, 0.9781, 0.5984, 0.9781, 0.3995, 0.9696, 0.2006, 0.9696, 0.3995, 0.9846, 0.3992, 0.9846, 0.2003, 0.4508, 0.8437, 0.4508, 0.6449, 0.4327, 0.6445, 0.4327, 0.8433, 0.9781, 0.1988, 0.9781, 0.0, 0.9582, 2.527e-05, 0.9582, 0.1989, 0.8437, 0.7462, 0.8437, 0.945, 0.8553, 0.9444, 0.8553, 0.7456, 0.9582, 0.1989, 0.9582, 2.527e-05, 0.9432, 0.0003414, 0.9432, 0.1992, 0.8088, 0.7465, 0.8088, 0.9453, 0.8287, 0.9453, 0.8287, 0.7465, 0.7907, 0.7461, 0.7907, 0.9449, 0.8088, 0.9453, 0.8088, 0.7465, 0.8287, 0.7465, 0.8287, 0.9453, 0.8437, 0.945, 0.8437, 0.7462, 0.9316, 0.4004, 0.9316, 0.5993, 0.9515, 0.5993, 0.9515, 0.4004, 0.9432, 0.1992, 0.9432, 0.0003414, 0.9316, 0.0009108, 0.9316, 0.1998, 0.9962, 0.1993, 0.9962, 0.0004129, 0.9781, 0.0, 0.9781, 0.1988, 0.9515, 0.4004, 0.9515, 0.5993, 0.9665, 0.5989, 0.9665, 0.4001, 0.08176, 0.9121, 0.09043, 0.8942, 0.09043, 0.8743, 0.08452, 0.8592, 0.07349, 0.8473, 0.05559, 0.8386, 0.03569, 0.8386, 0.02058, 0.8445, 0.008671, 0.8555, 0.0, 0.8734, 0.0, 0.8933, 0.005909, 0.9084, 0.01694, 0.9203, 0.03484, 0.929, 0.05474, 0.929, 0.06985, 0.9231])
me_cube_001.materials.append(mat_body)
me_cube_001.update()
me_cube_002 = bpy.data.meshes.new('Cube.002')
me_cube_002.from_pydata([(-0.07672, -5.138, 1.664), (-0.04623, -4.43, 2.049), (-0.07672, -3.138, 1.664), (-0.04623, -3.426, 2.049), (0.07672, -5.138, 1.664), (0.04623, -4.43, 2.049), (0.07672, -3.138, 1.664), (0.04623, -3.426, 2.049), (-0.07672, 4.158, 1.664), (-0.04623, 4.867, 2.437), (-0.07672, 9.257, 1.664), (-0.04623, 9.604, 2.437), (0.07672, 4.158, 1.664), (0.04623, 4.867, 2.437), (0.07672, 9.257, 1.664), (0.04623, 9.604, 2.437)], [], [(0, 1, 3, 2), (2, 3, 7, 6), (6, 7, 5, 4), (4, 5, 1, 0), (2, 6, 4, 0), (7, 3, 1, 5), (8, 9, 11, 10), (10, 11, 15, 14), (14, 15, 13, 12), (12, 13, 9, 8), (10, 14, 12, 8), (15, 11, 9, 13)])
_uv = me_cube_002.uv_layers.new(name='UVMap')
_uv.uv.foreach_set('vector', [0.4327, 0.8437, 0.4549, 0.8845, 0.4549, 0.9422, 0.4327, 0.9587, 0.508, 0.6796, 0.5063, 0.7073, 0.5009, 0.7073, 0.4992, 0.6796, 0.7604, 0.882, 0.7826, 0.8986, 0.7826, 0.9562, 0.7604, 0.997, 0.9869, 0.5237, 0.9851, 0.5694, 0.9798, 0.5694, 0.9781, 0.5237, 0.4508, 0.7064, 0.4596, 0.7064, 0.4596, 0.8213, 0.4508, 0.8213, 0.9851, 0.6149, 0.9798, 0.6149, 0.9798, 0.5694, 0.9851, 0.5694, 0.3882, 0.6445, 0.4327, 0.6852, 0.4327, 0.9575, 0.3882, 0.9376, 0.8572, 0.7149, 0.8555, 0.7385, 0.8502, 0.7385, 0.8484, 0.7149, 0.8927, 0.6634, 0.9372, 0.6434, 0.9372, 0.9157, 0.8927, 0.9565, 0.9843, 0.6434, 0.9825, 0.7029, 0.9772, 0.7029, 0.9755, 0.6434, 0.9666, 0.6434, 0.9755, 0.6434, 0.9755, 0.9365, 0.9666, 0.9365, 0.9825, 0.9174, 0.9772, 0.9174, 0.9772, 0.7029, 0.9825, 0.7029])
me_cube_002.materials.append(mat_fins)
me_cube_002.update()
me_cube_007 = bpy.data.meshes.new('Cube.007')
me_cube_007.from_pydata([(-0.07672, -5.138, 1.664), (-0.04623, -4.43, 2.049), (-0.07672, -3.138, 1.664), (-0.04623, -3.426, 2.049), (0.07672, -5.138, 1.664), (0.04623, -4.43, 2.049), (0.07672, -3.138, 1.664), (0.04623, -3.426, 2.049), (-0.07672, 4.158, 1.664), (-0.04623, 4.867, 2.437), (-0.07672, 9.257, 1.664), (-0.04623, 9.604, 2.437), (0.07672, 4.158, 1.664), (0.04623, 4.867, 2.437), (0.07672, 9.257, 1.664), (0.04623, 9.604, 2.437)], [], [(0, 1, 3, 2), (2, 3, 7, 6), (6, 7, 5, 4), (4, 5, 1, 0), (2, 6, 4, 0), (7, 3, 1, 5), (8, 9, 11, 10), (10, 11, 15, 14), (14, 15, 13, 12), (12, 13, 9, 8), (10, 14, 12, 8), (15, 11, 9, 13)])
_uv = me_cube_007.uv_layers.new(name='UVMap')
_uv.uv.foreach_set('vector', [0.4327, 0.8437, 0.4549, 0.8845, 0.4549, 0.9422, 0.4327, 0.9587, 0.508, 0.6796, 0.5063, 0.7073, 0.5009, 0.7073, 0.4992, 0.6796, 0.7604, 0.882, 0.7826, 0.8986, 0.7826, 0.9562, 0.7604, 0.997, 0.9869, 0.5237, 0.9851, 0.5694, 0.9798, 0.5694, 0.9781, 0.5237, 0.4508, 0.7064, 0.4596, 0.7064, 0.4596, 0.8213, 0.4508, 0.8213, 0.9851, 0.6149, 0.9798, 0.6149, 0.9798, 0.5694, 0.9851, 0.5694, 0.3882, 0.6445, 0.4327, 0.6852, 0.4327, 0.9575, 0.3882, 0.9376, 0.8572, 0.7149, 0.8555, 0.7385, 0.8502, 0.7385, 0.8484, 0.7149, 0.8927, 0.6634, 0.9372, 0.6434, 0.9372, 0.9157, 0.8927, 0.9565, 0.9843, 0.6434, 0.9825, 0.7029, 0.9772, 0.7029, 0.9755, 0.6434, 0.9666, 0.6434, 0.9755, 0.6434, 0.9755, 0.9365, 0.9666, 0.9365, 0.9825, 0.9174, 0.9772, 0.9174, 0.9772, 0.7029, 0.9825, 0.7029])
me_cube_007.materials.append(mat_fins)
me_cube_007.update()
me_cube_008 = bpy.data.meshes.new('Cube.008')
me_cube_008.from_pydata([(-0.07672, -5.138, 1.664), (-0.04623, -4.43, 2.049), (-0.07672, -3.138, 1.664), (-0.04623, -3.426, 2.049), (0.07672, -5.138, 1.664), (0.04623, -4.43, 2.049), (0.07672, -3.138, 1.664), (0.04623, -3.426, 2.049), (-0.07672, 4.158, 1.664), (-0.04623, 4.867, 2.437), (-0.07672, 9.257, 1.664), (-0.04623, 9.604, 2.437), (0.07672, 4.158, 1.664), (0.04623, 4.867, 2.437), (0.07672, 9.257, 1.664), (0.04623, 9.604, 2.437)], [], [(0, 1, 3, 2), (2, 3, 7, 6), (6, 7, 5, 4), (4, 5, 1, 0), (2, 6, 4, 0), (7, 3, 1, 5), (8, 9, 11, 10), (10, 11, 15, 14), (14, 15, 13, 12), (12, 13, 9, 8), (10, 14, 12, 8), (15, 11, 9, 13)])
_uv = me_cube_008.uv_layers.new(name='UVMap')
_uv.uv.foreach_set('vector', [0.4327, 0.8437, 0.4549, 0.8845, 0.4549, 0.9422, 0.4327, 0.9587, 0.508, 0.6796, 0.5063, 0.7073, 0.5009, 0.7073, 0.4992, 0.6796, 0.7604, 0.882, 0.7826, 0.8986, 0.7826, 0.9562, 0.7604, 0.997, 0.9869, 0.5237, 0.9851, 0.5694, 0.9798, 0.5694, 0.9781, 0.5237, 0.4508, 0.7064, 0.4596, 0.7064, 0.4596, 0.8213, 0.4508, 0.8213, 0.9851, 0.6149, 0.9798, 0.6149, 0.9798, 0.5694, 0.9851, 0.5694, 0.3882, 0.6445, 0.4327, 0.6852, 0.4327, 0.9575, 0.3882, 0.9376, 0.8572, 0.7149, 0.8555, 0.7385, 0.8502, 0.7385, 0.8484, 0.7149, 0.8927, 0.6634, 0.9372, 0.6434, 0.9372, 0.9157, 0.8927, 0.9565, 0.9843, 0.6434, 0.9825, 0.7029, 0.9772, 0.7029, 0.9755, 0.6434, 0.9666, 0.6434, 0.9755, 0.6434, 0.9755, 0.9365, 0.9666, 0.9365, 0.9825, 0.9174, 0.9772, 0.9174, 0.9772, 0.7029, 0.9825, 0.7029])
me_cube_008.materials.append(mat_fins)
me_cube_008.update()
me_cube_009 = bpy.data.meshes.new('Cube.009')
me_cube_009.from_pydata([(-0.07672, -5.138, 1.664), (-0.04623, -4.43, 2.049), (-0.07672, -3.138, 1.664), (-0.04623, -3.426, 2.049), (0.07672, -5.138, 1.664), (0.04623, -4.43, 2.049), (0.07672, -3.138, 1.664), (0.04623, -3.426, 2.049), (-0.07672, 4.158, 1.664), (-0.04623, 4.867, 2.437), (-0.07672, 9.257, 1.664), (-0.04623, 9.604, 2.437), (0.07672, 4.158, 1.664), (0.04623, 4.867, 2.437), (0.07672, 9.257, 1.664), (0.04623, 9.604, 2.437)], [], [(0, 1, 3, 2), (2, 3, 7, 6), (6, 7, 5, 4), (4, 5, 1, 0), (2, 6, 4, 0), (7, 3, 1, 5), (8, 9, 11, 10), (10, 11, 15, 14), (14, 15, 13, 12), (12, 13, 9, 8), (10, 14, 12, 8), (15, 11, 9, 13)])
_uv = me_cube_009.uv_layers.new(name='UVMap')
_uv.uv.foreach_set('vector', [0.4327, 0.8437, 0.4549, 0.8845, 0.4549, 0.9422, 0.4327, 0.9587, 0.508, 0.6796, 0.5063, 0.7073, 0.5009, 0.7073, 0.4992, 0.6796, 0.7604, 0.882, 0.7826, 0.8986, 0.7826, 0.9562, 0.7604, 0.997, 0.9869, 0.5237, 0.9851, 0.5694, 0.9798, 0.5694, 0.9781, 0.5237, 0.4508, 0.7064, 0.4596, 0.7064, 0.4596, 0.8213, 0.4508, 0.8213, 0.9851, 0.6149, 0.9798, 0.6149, 0.9798, 0.5694, 0.9851, 0.5694, 0.3882, 0.6445, 0.4327, 0.6852, 0.4327, 0.9575, 0.3882, 0.9376, 0.8572, 0.7149, 0.8555, 0.7385, 0.8502, 0.7385, 0.8484, 0.7149, 0.8927, 0.6634, 0.9372, 0.6434, 0.9372, 0.9157, 0.8927, 0.9565, 0.9843, 0.6434, 0.9825, 0.7029, 0.9772, 0.7029, 0.9755, 0.6434, 0.9666, 0.6434, 0.9755, 0.6434, 0.9755, 0.9365, 0.9666, 0.9365, 0.9825, 0.9174, 0.9772, 0.9174, 0.9772, 0.7029, 0.9825, 0.7029])
me_cube_009.materials.append(mat_fins)
me_cube_009.update()

# ---- objects
ob_cube = bpy.data.objects.new('Cube', me_cube_001)
ob_cube_001 = bpy.data.objects.new('Cube.001', me_cube_002)
ob_cube_002 = bpy.data.objects.new('Cube.002', me_cube_007)
ob_cube_003 = bpy.data.objects.new('Cube.003', me_cube_008)
ob_cube_004 = bpy.data.objects.new('Cube.004', me_cube_009)

# ---- transforms, parenting, visibility, modifiers, constraints
ob_cube.location = (0.0, 0.0, 0.0)
_m = ob_cube.modifiers.new('Auto Smooth', 'NODES')
_m.node_group = ng_auto_smooth
_gi = [s.identifier for s in ng_auto_smooth.interface.items_tree if s.item_type == 'SOCKET' and s.in_out == 'INPUT']
_m[_gi[1]] = 0.6318  # Angle
ob_cube_001.location = (0.0, 0.0, 0.0)
ob_cube_002.location = (0.0, 0.0, 0.0)
ob_cube_002.rotation_euler = (-0.0, 1.571, 0.0)
ob_cube_003.location = (0.0, 0.0, 0.0)
ob_cube_003.rotation_euler = (-0.0, 3.142, -0.0)
ob_cube_004.location = (0.0, 0.0, 0.0)
ob_cube_004.rotation_euler = (-0.0, 4.712, 0.0)

# ---- collection membership
col_collection.objects.link(ob_cube)
col_collection.objects.link(ob_cube_001)
col_collection.objects.link(ob_cube_002)
col_collection.objects.link(ob_cube_003)
col_collection.objects.link(ob_cube_004)

# ---- scene / render settings (as saved in the file)
scene.frame_start = 1; scene.frame_end = 250; scene.frame_set(1)
scene.render.engine = 'BLENDER_EEVEE_NEXT'
scene.cycles.sampling_pattern = 'TABULATED_SOBOL'
scene.cycles.use_light_tree = False
scene.view_settings.view_transform = 'Filmic'
bpy.context.view_layer.update()

# ---- added for rendering (the .blend has no active camera and no usable light): camera, sun
cam_auto = bpy.data.cameras.new('AutoCamera')
cam_auto.lens = 50.0
cam_auto.sensor_width = 36.0
cam_auto.clip_end = 1000.0
ob_auto_camera = bpy.data.objects.new('AutoCamera', cam_auto)
scene.collection.objects.link(ob_auto_camera)
ob_auto_camera.location = (18.9955, -22.5172, 15.1964)
ob_auto_camera.rotation_euler = (1.09748, -7.21219e-08, 0.694738)
scene.camera = ob_auto_camera
light_auto_sun = bpy.data.lights.new('AutoSun', 'SUN')
light_auto_sun.energy = 3.0
light_auto_sun.angle = 0.0523599
ob_auto_sun = bpy.data.objects.new('AutoSun', light_auto_sun)
scene.collection.objects.link(ob_auto_sun)
ob_auto_sun.rotation_euler = (0.872665, 0.174533, 0.523599)
bpy.context.view_layer.update()
